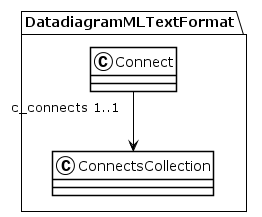

The diagram above was rendered by PlantUML. Its source (embedded in the PNG):
@startuml
!theme plain
package DatadiagramMLTextFormat {
class Connect {
}
Connect "c_connects 1..1" --> ConnectsCollection
class ConnectsCollection {
}
}
@enduml